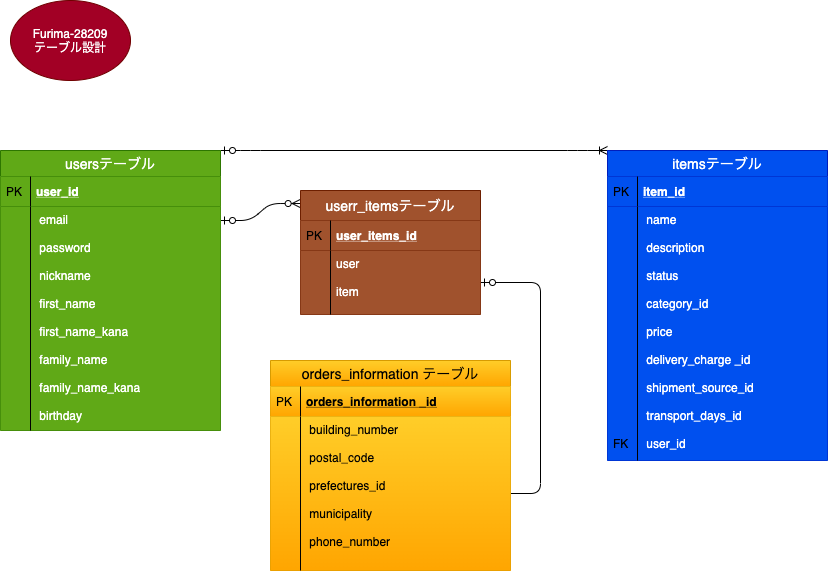

The diagram above was exported from draw.io. Its source (the exported page's mxGraphModel, read from the mxfile embedded in the PNG):
<mxGraphModel dx="728" dy="680" grid="1" gridSize="10" guides="1" tooltips="1" connect="1" arrows="1" fold="1" page="1" pageScale="1" pageWidth="827" pageHeight="1169" math="0" shadow="0">
  <root>
    <mxCell id="0" />
    <mxCell id="1" parent="0" />
    <mxCell id="2" value="Furima-28209&lt;br&gt;テーブル設計" style="ellipse;whiteSpace=wrap;html=1;fillColor=#a20025;strokeColor=#6F0000;fontColor=#ffffff;" parent="1" vertex="1">
      <mxGeometry x="10" width="120" height="80" as="geometry" />
    </mxCell>
    <mxCell id="3" value="" style="edgeStyle=entityRelationEdgeStyle;fontSize=12;html=1;endArrow=ERzeroToMany;startArrow=ERzeroToOne;entryX=-0.002;entryY=0.105;entryDx=0;entryDy=0;entryPerimeter=0;exitX=1;exitY=0.25;exitDx=0;exitDy=0;" parent="1" source="6" target="21" edge="1">
      <mxGeometry width="100" height="100" relative="1" as="geometry">
        <mxPoint x="220" y="180" as="sourcePoint" />
        <mxPoint x="300" y="180" as="targetPoint" />
      </mxGeometry>
    </mxCell>
    <mxCell id="4" value="" style="edgeStyle=entityRelationEdgeStyle;fontSize=12;html=1;endArrow=ERzeroToOne;endFill=1;" parent="1" source="19" target="24" edge="1">
      <mxGeometry width="100" height="100" relative="1" as="geometry">
        <mxPoint x="320" y="870" as="sourcePoint" />
        <mxPoint x="350" y="690" as="targetPoint" />
      </mxGeometry>
    </mxCell>
    <mxCell id="5" value="" style="edgeStyle=entityRelationEdgeStyle;fontSize=12;html=1;endArrow=ERoneToMany;startArrow=ERzeroToOne;entryX=0;entryY=0;entryDx=0;entryDy=0;exitX=1;exitY=0;exitDx=0;exitDy=0;" parent="1" source="6" target="11" edge="1">
      <mxGeometry width="100" height="100" relative="1" as="geometry">
        <mxPoint x="220" y="180" as="sourcePoint" />
        <mxPoint x="320" y="80" as="targetPoint" />
      </mxGeometry>
    </mxCell>
    <mxCell id="6" value="usersテーブル" style="swimlane;fontStyle=0;childLayout=stackLayout;horizontal=1;startSize=26;horizontalStack=0;resizeParent=1;resizeParentMax=0;resizeLast=0;collapsible=1;marginBottom=0;align=center;fontSize=14;fillColor=#60a917;strokeColor=#2D7600;fontColor=#ffffff;" parent="1" vertex="1">
      <mxGeometry y="150" width="220" height="280" as="geometry">
        <mxRectangle x="320" y="40" width="110" height="26" as="alternateBounds" />
      </mxGeometry>
    </mxCell>
    <mxCell id="7" value="user_id" style="shape=partialRectangle;top=0;left=0;right=0;bottom=1;align=left;verticalAlign=middle;fillColor=#60a917;spacingLeft=34;spacingRight=4;overflow=hidden;rotatable=0;points=[[0,0.5],[1,0.5]];portConstraint=eastwest;dropTarget=0;fontStyle=5;fontSize=12;strokeColor=#2D7600;fontColor=#ffffff;" parent="6" vertex="1">
      <mxGeometry y="26" width="220" height="30" as="geometry" />
    </mxCell>
    <mxCell id="8" value="PK" style="shape=partialRectangle;top=0;left=0;bottom=0;fillColor=none;align=left;verticalAlign=middle;spacingLeft=4;spacingRight=4;overflow=hidden;rotatable=0;points=[];portConstraint=eastwest;part=1;fontSize=12;" parent="7" vertex="1" connectable="0">
      <mxGeometry width="30" height="30" as="geometry" />
    </mxCell>
    <mxCell id="9" value=" email     &#10;   &#10; password      &#10;   &#10; nickname        &#10;&#10; first_name       &#10;&#10; first_name_kana  &#10;&#10; family_name &#10;    &#10; family_name_kana&#10; &#10; birthday         " style="shape=partialRectangle;top=0;left=0;right=0;bottom=0;align=left;verticalAlign=top;fillColor=#60a917;spacingLeft=34;spacingRight=4;overflow=hidden;rotatable=0;points=[[0,0.5],[1,0.5]];portConstraint=eastwest;dropTarget=0;fontSize=12;fontColor=#ffffff;strokeColor=#2D7600;" parent="6" vertex="1">
      <mxGeometry y="56" width="220" height="224" as="geometry" />
    </mxCell>
    <mxCell id="10" value="" style="shape=partialRectangle;top=0;left=0;bottom=0;fillColor=none;align=left;verticalAlign=top;spacingLeft=4;spacingRight=4;overflow=hidden;rotatable=0;points=[];portConstraint=eastwest;part=1;fontSize=12;" parent="9" vertex="1" connectable="0">
      <mxGeometry width="30" height="224" as="geometry" />
    </mxCell>
    <mxCell id="11" value="itemsテーブル" style="swimlane;fontStyle=0;childLayout=stackLayout;horizontal=1;startSize=26;horizontalStack=0;resizeParent=1;resizeParentMax=0;resizeLast=0;collapsible=1;marginBottom=0;align=center;fontSize=14;fillColor=#0050ef;strokeColor=#001DBC;fontColor=#ffffff;" parent="1" vertex="1">
      <mxGeometry x="607" y="150" width="220" height="310" as="geometry" />
    </mxCell>
    <mxCell id="12" value="item_id" style="shape=partialRectangle;top=0;left=0;right=0;bottom=1;align=left;verticalAlign=middle;fillColor=#0050ef;spacingLeft=34;spacingRight=4;overflow=hidden;rotatable=0;points=[[0,0.5],[1,0.5]];portConstraint=eastwest;dropTarget=0;fontStyle=5;fontSize=12;strokeColor=#001DBC;fontColor=#ffffff;" parent="11" vertex="1">
      <mxGeometry y="26" width="220" height="30" as="geometry" />
    </mxCell>
    <mxCell id="13" value="PK" style="shape=partialRectangle;top=0;left=0;bottom=0;fillColor=none;align=left;verticalAlign=middle;spacingLeft=4;spacingRight=4;overflow=hidden;rotatable=0;points=[];portConstraint=eastwest;part=1;fontSize=12;" parent="12" vertex="1" connectable="0">
      <mxGeometry width="30" height="30" as="geometry" />
    </mxCell>
    <mxCell id="14" value=" name        &#10;&#10; description &#10;&#10; status         &#10;&#10; category_id           &#10;&#10; price    &#10;&#10; delivery_charge _id&#10;      &#10; shipment_source_id&#10; &#10; transport_days_id&#10;      &#10; user_id             " style="shape=partialRectangle;top=0;left=0;right=0;bottom=0;align=left;verticalAlign=top;fillColor=#0050ef;spacingLeft=34;spacingRight=4;overflow=hidden;rotatable=0;points=[[0,0.5],[1,0.5]];portConstraint=eastwest;dropTarget=0;fontSize=12;strokeColor=#001DBC;fontColor=#ffffff;" parent="11" vertex="1">
      <mxGeometry y="56" width="220" height="254" as="geometry" />
    </mxCell>
    <mxCell id="15" value="&#10;&#10;&#10;&#10;&#10;&#10;&#10;&#10;&#10;&#10;&#10;&#10;&#10;&#10;&#10;&#10;FK" style="shape=partialRectangle;top=0;left=0;bottom=0;fillColor=none;align=left;verticalAlign=top;spacingLeft=4;spacingRight=4;overflow=hidden;rotatable=0;points=[];portConstraint=eastwest;part=1;fontSize=12;" parent="14" vertex="1" connectable="0">
      <mxGeometry width="30" height="254" as="geometry" />
    </mxCell>
    <mxCell id="21" value="userr_itemsテーブル" style="swimlane;fontStyle=0;childLayout=stackLayout;horizontal=1;startSize=30;horizontalStack=0;resizeParent=1;resizeParentMax=0;resizeLast=0;collapsible=1;marginBottom=0;align=center;fontSize=14;fillColor=#a0522d;strokeColor=#6D1F00;fontColor=#ffffff;" parent="1" vertex="1">
      <mxGeometry x="300" y="190" width="180" height="124" as="geometry" />
    </mxCell>
    <mxCell id="22" value="user_items_id" style="shape=partialRectangle;top=0;left=0;right=0;bottom=1;align=left;verticalAlign=middle;fillColor=#a0522d;spacingLeft=34;spacingRight=4;overflow=hidden;rotatable=0;points=[[0,0.5],[1,0.5]];portConstraint=eastwest;dropTarget=0;fontStyle=5;fontSize=12;strokeColor=#6D1F00;fontColor=#ffffff;" parent="21" vertex="1">
      <mxGeometry y="30" width="180" height="30" as="geometry" />
    </mxCell>
    <mxCell id="23" value="PK" style="shape=partialRectangle;top=0;left=0;bottom=0;fillColor=none;align=left;verticalAlign=middle;spacingLeft=4;spacingRight=4;overflow=hidden;rotatable=0;points=[];portConstraint=eastwest;part=1;fontSize=12;" parent="22" vertex="1" connectable="0">
      <mxGeometry width="30" height="30" as="geometry" />
    </mxCell>
    <mxCell id="24" value="user&#10;&#10;item" style="shape=partialRectangle;top=0;left=0;right=0;bottom=0;align=left;verticalAlign=top;fillColor=#a0522d;spacingLeft=34;spacingRight=4;overflow=hidden;rotatable=0;points=[[0,0.5],[1,0.5]];portConstraint=eastwest;dropTarget=0;fontSize=12;strokeColor=#6D1F00;fontColor=#ffffff;" parent="21" vertex="1">
      <mxGeometry y="60" width="180" height="64" as="geometry" />
    </mxCell>
    <mxCell id="25" value="" style="shape=partialRectangle;top=0;left=0;bottom=0;fillColor=none;align=left;verticalAlign=top;spacingLeft=4;spacingRight=4;overflow=hidden;rotatable=0;points=[];portConstraint=eastwest;part=1;fontSize=12;" parent="24" vertex="1" connectable="0">
      <mxGeometry width="30" height="64" as="geometry" />
    </mxCell>
    <mxCell id="16" value="orders_information テーブル" style="swimlane;fontStyle=0;childLayout=stackLayout;horizontal=1;startSize=26;horizontalStack=0;resizeParent=1;resizeParentMax=0;resizeLast=0;collapsible=1;marginBottom=0;align=center;fontSize=14;gradientColor=#ffa500;fillColor=#ffcd28;strokeColor=#d79b00;fontColor=#000000;" parent="1" vertex="1">
      <mxGeometry x="270" y="360" width="240" height="210" as="geometry" />
    </mxCell>
    <mxCell id="17" value="orders_information _id" style="shape=partialRectangle;top=0;left=0;right=0;bottom=1;align=left;verticalAlign=middle;fillColor=#ffcd28;spacingLeft=34;spacingRight=4;overflow=hidden;rotatable=0;points=[[0,0.5],[1,0.5]];portConstraint=eastwest;dropTarget=0;fontStyle=5;fontSize=12;gradientColor=#ffa500;strokeColor=#d79b00;fontColor=#000000;" parent="16" vertex="1">
      <mxGeometry y="26" width="240" height="30" as="geometry" />
    </mxCell>
    <mxCell id="18" value="PK" style="shape=partialRectangle;top=0;left=0;bottom=0;fillColor=none;align=left;verticalAlign=middle;spacingLeft=4;spacingRight=4;overflow=hidden;rotatable=0;points=[];portConstraint=eastwest;part=1;fontSize=12;fontColor=#000000;" parent="17" vertex="1" connectable="0">
      <mxGeometry width="30" height="30" as="geometry" />
    </mxCell>
    <mxCell id="19" value=" building_number        &#10;&#10; postal_code&#10;&#10; prefectures_id      &#10;&#10; municipality            &#10;&#10; phone_number        " style="shape=partialRectangle;top=0;left=0;right=0;bottom=0;align=left;verticalAlign=top;fillColor=#ffcd28;spacingLeft=34;spacingRight=4;overflow=hidden;rotatable=0;points=[[0,0.5],[1,0.5]];portConstraint=eastwest;dropTarget=0;fontSize=12;gradientColor=#ffa500;strokeColor=#d79b00;fontColor=#000000;" parent="16" vertex="1">
      <mxGeometry y="56" width="240" height="154" as="geometry" />
    </mxCell>
    <mxCell id="20" value="" style="shape=partialRectangle;top=0;left=0;bottom=0;fillColor=none;align=left;verticalAlign=top;spacingLeft=4;spacingRight=4;overflow=hidden;rotatable=0;points=[];portConstraint=eastwest;part=1;fontSize=12;" parent="19" vertex="1" connectable="0">
      <mxGeometry width="30" height="154" as="geometry" />
    </mxCell>
  </root>
</mxGraphModel>